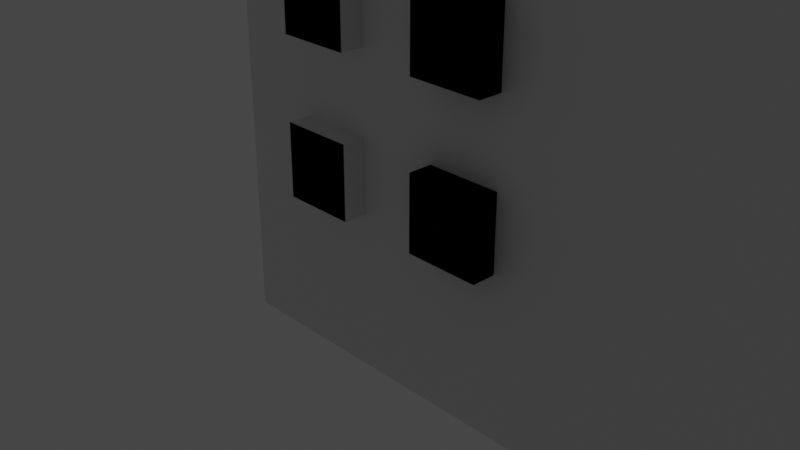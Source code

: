 # Source: Building2.blend  (saved by Blender 2.91.10; exported with 4.5.12 LTS)
import bpy
from mathutils import Matrix  # noqa: F401  (used for matrix-valued properties, if any)

bpy.ops.wm.read_factory_settings(use_empty=True)
scene = bpy.context.scene
scene.name = 'Scene'

# ---- collections
col_collection = bpy.data.collections.new('Collection'); scene.collection.children.link(col_collection)

# ---- materials (node trees are filled in below, after node groups)
mat_material = bpy.data.materials.new('Material')
mat_material.alpha_threshold = 0.0
mat_material.use_transparent_shadow = False
mat_material.line_color = (0.0, 0.0, 0.0, 1.0)

# ---- material node trees
mat_material.use_nodes = True; mat_material.node_tree.nodes.clear()
_N = mat_material.node_tree.nodes; _L = mat_material.node_tree.links
n0 = _N.new('ShaderNodeOutputMaterial'); n0.name = 'Material Output'; n0.location = (300, 300)
n1 = _N.new('ShaderNodeBsdfPrincipled'); n1.name = 'Principled BSDF'; n1.location = (10, 300)
n1.distribution = 'GGX'
n1.subsurface_method = 'BURLEY'
n1.inputs[2].default_value = 0.4
n1.inputs[3].default_value = 1.45
n1.inputs[27].default_value = (0.0, 0.0, 0.0, 1.0)
n1.inputs[28].default_value = 1.0
_L.new(n1.outputs[0], n0.inputs[0])
n0.is_active_output = True

# ---- world
world_world = bpy.data.worlds.new('World'); scene.world = world_world
world_world.use_nodes = True; world_world.node_tree.nodes.clear()
_N = world_world.node_tree.nodes; _L = world_world.node_tree.links
n0 = _N.new('ShaderNodeOutputWorld'); n0.name = 'World Output'; n0.location = (300, 300)
n1 = _N.new('ShaderNodeBackground'); n1.name = 'Background'; n1.location = (10, 300)
n1.inputs[0].default_value = (0.05088, 0.05088, 0.05088, 1.0)
_L.new(n1.outputs[0], n0.inputs[0])
n0.is_active_output = True
world_world.color = (0.05088, 0.05088, 0.05088)
world_world.use_sun_shadow = False
world_world.sun_shadow_jitter_overblur = 0.0

# ---- cameras
cam_camera = bpy.data.cameras.new('Camera')
cam_camera.clip_end = 100.0
cam_camera.ortho_scale = 7.314

# ---- lights
light_light = bpy.data.lights.new('Light', 'POINT')
light_light.transmission_factor = 0.0
light_light.energy = 1000.0
light_light.shadow_soft_size = 0.1
light_light.shadow_maximum_resolution = 0.006
light_light.use_absolute_resolution = True

# ---- meshes
me_cube = bpy.data.meshes.new('Cube')
me_cube.from_pydata([(4.993, 1.0, 8.799), (4.993, 1.0, -1.0), (4.993, -1.0, 8.799), (4.993, -1.0, -1.0), (-1.0, 1.0, 8.799), (-1.0, 1.0, -1.0), (-1.0, -1.0, 8.799), (-1.0, -1.0, -1.0), (1.996, 1.0, -1.0), (1.996, -1.0, 8.799), (1.996, -1.0, -1.0), (1.996, 1.0, 8.799), (1.996, 4.803, -1.0), (-1.0, 4.803, -1.0), (-1.0, 4.803, 8.799), (1.996, 4.803, 8.799), (-1.0, 1.0, 8.799), (1.996, 1.0, 8.799), (-1.0, 4.803, 8.799), (1.996, 4.803, 8.799), (1.996, -1.0, 9.285), (-1.0, -1.0, 9.285), (4.993, 1.0, 9.285), (4.993, -1.0, 9.285), (-1.0, 1.0, 9.285), (1.996, 1.0, 9.285), (-1.0, 1.0, 9.285), (1.996, 1.0, 9.285), (-1.0, 4.803, 9.285), (1.996, 4.803, 9.285), (1.996, -0.4786, 8.705), (-0.4786, -0.4786, 8.705), (4.471, 0.4786, 8.705), (4.471, -0.4786, 8.705), (-1.0, 1.0, 9.133), (1.996, 1.0, 9.133), (-1.0, 1.0, 9.133), (1.996, 1.0, 9.133), (-0.4786, 4.281, 8.705), (1.475, 4.281, 8.705), (1.996, -1.372, 8.799), (-1.263, -1.263, 8.799), (5.255, 1.263, 8.799), (5.255, -1.263, 8.799), (-1.372, 1.0, 8.799), (1.996, 1.372, 8.799), (-1.263, 5.065, 8.799), (-1.263, 5.065, 9.285), (2.259, 5.065, 8.799), (2.368, 1.0, 8.799), (-1.372, 1.0, 8.799), (1.996, -1.372, 9.285), (-1.263, -1.263, 9.285), (5.255, 1.263, 9.285), (5.255, -1.263, 9.285), (-1.372, 1.0, 9.285), (1.996, 1.372, 9.285), (2.259, 5.065, 9.285), (2.368, 1.0, 9.285), (-1.372, 1.0, 9.285), (1.996, -1.0, 9.133), (-1.0, -1.0, 9.133), (4.993, 1.0, 9.133), (4.993, -1.0, 9.133), (-0.4786, 1.521, 8.705), (-0.4786, 0.4786, 8.705), (1.996, 0.4786, 8.705), (1.475, 1.521, 8.705), (-1.0, 4.803, 9.133), (1.996, 4.803, 9.133), (-0.4786, 1.521, 8.705), (1.475, 1.521, 8.705), (-0.4786, 4.281, 8.705), (1.475, 4.281, 8.705)], [], [(27, 17, 49, 58), (10, 9, 6, 7), (7, 6, 4, 5), (8, 1, 3, 10), (1, 0, 2, 3), (8, 11, 0, 1), (8, 5, 13, 12), (5, 8, 10, 7), (3, 2, 9, 10), (22, 23, 54, 53), (13, 14, 15, 12), (4, 11, 17, 16), (5, 4, 14, 13), (11, 8, 12, 15), (2, 0, 42, 43), (11, 15, 19, 17), (15, 14, 18, 19), (14, 4, 16, 18), (21, 20, 60, 61), (28, 26, 36, 68), (22, 25, 35, 62), (28, 29, 57, 47), (19, 18, 46, 48), (20, 21, 52, 51), (6, 9, 40, 41), (9, 2, 43, 40), (16, 17, 27, 26), (66, 65, 31, 30), (32, 66, 30, 33), (64, 67, 39, 38), (20, 23, 63, 60), (23, 22, 62, 63), (29, 28, 68, 69), (24, 21, 61, 34), (27, 29, 69, 37), (41, 40, 51, 52), (44, 41, 52, 55), (48, 46, 47, 57), (40, 43, 54, 51), (49, 48, 57, 58), (42, 45, 56, 53), (43, 42, 53, 54), (46, 50, 59, 47), (17, 19, 48, 49), (29, 27, 58, 57), (21, 24, 55, 52), (11, 25, 56, 45), (18, 16, 50, 46), (26, 28, 47, 59), (4, 6, 41, 44), (25, 22, 53, 56), (0, 11, 45, 42), (23, 20, 51, 54), (16, 26, 59, 50), (24, 4, 44, 55), (30, 31, 61, 60), (32, 33, 63, 62), (31, 65, 34, 61), (66, 32, 62, 35), (33, 30, 60, 63), (65, 66, 35, 34), (71, 70, 36, 37), (72, 73, 69, 68), (73, 71, 37, 69), (70, 72, 68, 36), (67, 64, 70, 71), (38, 39, 73, 72), (39, 67, 71, 73), (64, 38, 72, 70)])
_uv = me_cube.uv_layers.new(name='UVMap')
_uv.uv.foreach_set('vector', [0.75, 0.5, 0.75, 0.5, 0.75, 0.5, 0.75, 0.5, 0.375, 0.875, 0.625, 0.875, 0.625, 1.0, 0.375, 1.0, 0.375, 0.0, 0.625, 0.0, 0.625, 0.25, 0.375, 0.25, 0.25, 0.5, 0.375, 0.5, 0.375, 0.75, 0.25, 0.75, 0.375, 0.5, 0.625, 0.5, 0.625, 0.75, 0.375, 0.75, 0.375, 0.375, 0.625, 0.375, 0.625, 0.5, 0.375, 0.5, 0.25, 0.5, 0.125, 0.5, 0.125, 0.5, 0.25, 0.5, 0.125, 0.5, 0.25, 0.5, 0.25, 0.75, 0.125, 0.75, 0.375, 0.75, 0.625, 0.75, 0.625, 0.875, 0.375, 0.875, 0.625, 0.5, 0.625, 0.75, 0.625, 0.75, 0.625, 0.5, 0.375, 0.25, 0.625, 0.25, 0.625, 0.375, 0.375, 0.375, 0.875, 0.5, 0.75, 0.5, 0.75, 0.5, 0.875, 0.5, 0.375, 0.25, 0.625, 0.25, 0.625, 0.25, 0.375, 0.25, 0.625, 0.375, 0.375, 0.375, 0.375, 0.375, 0.625, 0.375, 0.625, 0.75, 0.625, 0.5, 0.625, 0.5, 0.625, 0.75, 0.625, 0.375, 0.625, 0.375, 0.625, 0.375, 0.625, 0.375, 0.625, 0.375, 0.625, 0.25, 0.625, 0.25, 0.625, 0.375, 0.625, 0.25, 0.625, 0.25, 0.625, 0.25, 0.625, 0.25, 0.625, 1.0, 0.625, 0.875, 0.625, 0.875, 0.625, 1.0, 0.625, 0.25, 0.625, 0.25, 0.625, 0.25, 0.625, 0.25, 0.625, 0.5, 0.625, 0.375, 0.625, 0.375, 0.625, 0.5, 0.625, 0.25, 0.625, 0.375, 0.625, 0.375, 0.625, 0.25, 0.625, 0.375, 0.625, 0.25, 0.625, 0.25, 0.625, 0.375, 0.625, 0.875, 0.625, 1.0, 0.625, 1.0, 0.625, 0.875, 0.625, 1.0, 0.625, 0.875, 0.625, 0.875, 0.625, 1.0, 0.625, 0.875, 0.625, 0.75, 0.625, 0.75, 0.625, 0.875, 0.875, 0.5, 0.75, 0.5, 0.75, 0.5, 0.875, 0.5, 0.75, 0.5652, 0.8532, 0.5652, 0.8532, 0.6848, 0.75, 0.6848, 0.6468, 0.5652, 0.75, 0.5652, 0.75, 0.6848, 0.6468, 0.6848, 0.8532, 0.5, 0.7718, 0.5, 0.7718, 0.5, 0.8532, 0.5, 0.625, 0.875, 0.625, 0.75, 0.625, 0.75, 0.625, 0.875, 0.625, 0.75, 0.625, 0.5, 0.625, 0.5, 0.625, 0.75, 0.625, 0.375, 0.625, 0.25, 0.625, 0.25, 0.625, 0.375, 0.625, 0.25, 0.625, 0.0, 0.625, 0.0, 0.625, 0.25, 0.625, 0.375, 0.625, 0.375, 0.625, 0.375, 0.625, 0.375, 0.625, 1.0, 0.625, 0.875, 0.625, 0.875, 0.625, 1.0, 0.625, 0.25, 0.625, 0.0, 0.625, 0.0, 0.625, 0.25, 0.625, 0.375, 0.625, 0.25, 0.625, 0.25, 0.625, 0.375, 0.625, 0.875, 0.625, 0.75, 0.625, 0.75, 0.625, 0.875, 0.625, 0.375, 0.625, 0.375, 0.625, 0.375, 0.625, 0.375, 0.625, 0.5, 0.625, 0.375, 0.625, 0.375, 0.625, 0.5, 0.625, 0.75, 0.625, 0.5, 0.625, 0.5, 0.625, 0.75, 0.625, 0.25, 0.625, 0.25, 0.625, 0.25, 0.625, 0.25, 0.625, 0.375, 0.625, 0.375, 0.625, 0.375, 0.625, 0.375, 0.625, 0.375, 0.625, 0.375, 0.625, 0.375, 0.625, 0.375, 0.625, 0.0, 0.625, 0.25, 0.625, 0.25, 0.625, 0.0, 0.75, 0.5, 0.75, 0.5, 0.75, 0.5, 0.75, 0.5, 0.625, 0.25, 0.625, 0.25, 0.625, 0.25, 0.625, 0.25, 0.625, 0.25, 0.625, 0.25, 0.625, 0.25, 0.625, 0.25, 0.625, 0.25, 0.625, 0.0, 0.625, 0.0, 0.625, 0.25, 0.625, 0.375, 0.625, 0.5, 0.625, 0.5, 0.625, 0.375, 0.625, 0.5, 0.625, 0.375, 0.625, 0.375, 0.625, 0.5, 0.625, 0.75, 0.625, 0.875, 0.625, 0.875, 0.625, 0.75, 0.875, 0.5, 0.875, 0.5, 0.875, 0.5, 0.875, 0.5, 0.875, 0.5, 0.875, 0.5, 0.875, 0.5, 0.875, 0.5, 0.75, 0.6848, 0.8532, 0.6848, 0.875, 0.75, 0.75, 0.75, 0.6468, 0.5652, 0.6468, 0.6848, 0.625, 0.75, 0.625, 0.5, 0.8532, 0.6848, 0.8532, 0.5652, 0.875, 0.5, 0.875, 0.75, 0.75, 0.5652, 0.6468, 0.5652, 0.625, 0.5, 0.75, 0.5, 0.6468, 0.6848, 0.75, 0.6848, 0.75, 0.75, 0.625, 0.75, 0.8532, 0.5652, 0.75, 0.5652, 0.75, 0.5, 0.875, 0.5, 0.7718, 0.5, 0.8532, 0.5, 0.875, 0.5, 0.75, 0.5, 0.8532, 0.5, 0.7718, 0.5, 0.75, 0.5, 0.875, 0.5, 0.7718, 0.5, 0.7718, 0.5, 0.75, 0.5, 0.75, 0.5, 0.8532, 0.5, 0.8532, 0.5, 0.875, 0.5, 0.875, 0.5, 0.7718, 0.5, 0.8532, 0.5, 0.8532, 0.5, 0.7718, 0.5, 0.8532, 0.5, 0.7718, 0.5, 0.7718, 0.5, 0.8532, 0.5, 0.7718, 0.5, 0.7718, 0.5, 0.7718, 0.5, 0.7718, 0.5, 0.8532, 0.5, 0.8532, 0.5, 0.8532, 0.5, 0.8532, 0.5])
me_cube.materials.append(mat_material)
me_cube.use_remesh_preserve_volume = False
me_cube.use_remesh_preserve_attributes = False
me_cube.use_mirror_vertex_groups = False
me_cube.update()
me_x = bpy.data.meshes.new('立方体')
me_x.from_pydata([(-1.0, -1.0, -1.0), (-1.0, -1.0, 1.0), (-1.0, 1.0, -1.0), (-1.0, 1.0, 1.0), (1.0, -1.0, -1.0), (1.0, -1.0, 1.0), (1.0, 1.0, -1.0), (1.0, 1.0, 1.0)], [], [(0, 1, 3, 2), (2, 3, 7, 6), (6, 7, 5, 4), (4, 5, 1, 0), (2, 6, 4, 0), (7, 3, 1, 5)])
_uv = me_x.uv_layers.new(name='UVマップ')
_uv.uv.foreach_set('vector', [0.375, 0.0, 0.625, 0.0, 0.625, 0.25, 0.375, 0.25, 0.375, 0.25, 0.625, 0.25, 0.625, 0.5, 0.375, 0.5, 0.375, 0.5, 0.625, 0.5, 0.625, 0.75, 0.375, 0.75, 0.375, 0.75, 0.625, 0.75, 0.625, 1.0, 0.375, 1.0, 0.125, 0.5, 0.375, 0.5, 0.375, 0.75, 0.125, 0.75, 0.625, 0.5, 0.875, 0.5, 0.875, 0.75, 0.625, 0.75])
me_x.use_remesh_fix_poles = True
me_x.use_remesh_preserve_attributes = False
me_x.use_mirror_vertex_groups = False
me_x.update()
me_001 = bpy.data.meshes.new('立方体.001')
me_001.from_pydata([(-1.0, -1.0, -1.0), (-1.0, -1.0, 1.0), (-1.0, 1.0, -1.0), (-1.0, 1.0, 1.0), (1.0, -1.0, -1.0), (1.0, -1.0, 1.0), (1.0, 1.0, -1.0), (1.0, 1.0, 1.0)], [], [(0, 1, 3, 2), (2, 3, 7, 6), (6, 7, 5, 4), (4, 5, 1, 0), (2, 6, 4, 0), (7, 3, 1, 5)])
_uv = me_001.uv_layers.new(name='UVマップ')
_uv.uv.foreach_set('vector', [0.375, 0.0, 0.625, 0.0, 0.625, 0.25, 0.375, 0.25, 0.375, 0.25, 0.625, 0.25, 0.625, 0.5, 0.375, 0.5, 0.375, 0.5, 0.625, 0.5, 0.625, 0.75, 0.375, 0.75, 0.375, 0.75, 0.625, 0.75, 0.625, 1.0, 0.375, 1.0, 0.125, 0.5, 0.375, 0.5, 0.375, 0.75, 0.125, 0.75, 0.625, 0.5, 0.875, 0.5, 0.875, 0.75, 0.625, 0.75])
me_001.use_remesh_fix_poles = True
me_001.use_remesh_preserve_attributes = False
me_001.use_mirror_vertex_groups = False
me_001.update()
me_002 = bpy.data.meshes.new('立方体.002')
me_002.from_pydata([(-1.0, -1.0, -1.0), (-1.0, -1.0, 1.0), (-1.0, 1.0, -1.0), (-1.0, 1.0, 1.0), (1.0, -1.0, -1.0), (1.0, -1.0, 1.0), (1.0, 1.0, -1.0), (1.0, 1.0, 1.0)], [], [(0, 1, 3, 2), (2, 3, 7, 6), (6, 7, 5, 4), (4, 5, 1, 0), (2, 6, 4, 0), (7, 3, 1, 5)])
_uv = me_002.uv_layers.new(name='UVマップ')
_uv.uv.foreach_set('vector', [0.375, 0.0, 0.625, 0.0, 0.625, 0.25, 0.375, 0.25, 0.375, 0.25, 0.625, 0.25, 0.625, 0.5, 0.375, 0.5, 0.375, 0.5, 0.625, 0.5, 0.625, 0.75, 0.375, 0.75, 0.375, 0.75, 0.625, 0.75, 0.625, 1.0, 0.375, 1.0, 0.125, 0.5, 0.375, 0.5, 0.375, 0.75, 0.125, 0.75, 0.625, 0.5, 0.875, 0.5, 0.875, 0.75, 0.625, 0.75])
me_002.use_remesh_fix_poles = True
me_002.use_remesh_preserve_attributes = False
me_002.use_mirror_vertex_groups = False
me_002.update()
me_003 = bpy.data.meshes.new('立方体.003')
me_003.from_pydata([(-1.0, -1.0, -1.0), (-1.0, -1.0, 1.0), (-1.0, 1.0, -1.0), (-1.0, 1.0, 1.0), (1.0, -1.0, -1.0), (1.0, -1.0, 1.0), (1.0, 1.0, -1.0), (1.0, 1.0, 1.0)], [], [(0, 1, 3, 2), (2, 3, 7, 6), (6, 7, 5, 4), (4, 5, 1, 0), (2, 6, 4, 0), (7, 3, 1, 5)])
_uv = me_003.uv_layers.new(name='UVマップ')
_uv.uv.foreach_set('vector', [0.375, 0.0, 0.625, 0.0, 0.625, 0.25, 0.375, 0.25, 0.375, 0.25, 0.625, 0.25, 0.625, 0.5, 0.375, 0.5, 0.375, 0.5, 0.625, 0.5, 0.625, 0.75, 0.375, 0.75, 0.375, 0.75, 0.625, 0.75, 0.625, 1.0, 0.375, 1.0, 0.125, 0.5, 0.375, 0.5, 0.375, 0.75, 0.125, 0.75, 0.625, 0.5, 0.875, 0.5, 0.875, 0.75, 0.625, 0.75])
me_003.use_remesh_fix_poles = True
me_003.use_remesh_preserve_attributes = False
me_003.use_mirror_vertex_groups = False
me_003.update()
me_004 = bpy.data.meshes.new('立方体.004')
me_004.from_pydata([(-1.191, -3.337, -0.5704), (-1.191, -3.337, 1.43), (-1.191, -1.337, -0.5704), (-1.191, -1.337, 1.43), (0.8089, -3.337, -0.5704), (0.8089, -3.337, 1.43), (0.8089, -1.337, -0.5704), (0.8089, -1.337, 1.43), (3.015, -3.334, -0.5704), (3.015, -3.334, 1.43), (3.015, -1.334, -0.5704), (3.015, -1.334, 1.43), (5.015, -3.334, -0.5704), (5.015, -3.334, 1.43), (5.015, -1.334, -0.5704), (5.015, -1.334, 1.43), (-1.191, -3.337, -0.5704), (-1.191, -3.337, 1.43), (0.8089, -3.337, -0.5704), (0.8089, -3.337, 1.43), (3.015, -3.334, -0.5704), (3.015, -3.334, 1.43), (3.015, -1.334, -0.5704), (3.015, -1.334, 1.43), (5.015, -3.334, -0.5704), (5.015, -3.334, 1.43), (5.015, -1.334, -0.5704), (5.015, -1.334, 1.43), (5.255, 4.448, -0.5704), (5.255, 4.448, 1.43), (3.255, 4.426, -0.5704), (3.255, 4.426, 1.43), (5.232, 6.448, -0.5704), (5.232, 6.448, 1.43), (3.232, 6.425, -0.5704), (3.232, 6.425, 1.43), (5.204, 8.654, -0.5704), (5.204, 8.654, 1.43), (3.204, 8.631, -0.5704), (3.204, 8.631, 1.43), (5.182, 10.65, -0.5704), (5.182, 10.65, 1.43), (3.182, 10.63, -0.5704), (3.182, 10.63, 1.43), (-4.043, 6.257, -0.5704), (-4.043, 6.257, 1.43), (-2.043, 6.245, -0.5704), (-2.043, 6.245, 1.43), (-4.055, 4.258, -0.5704), (-4.055, 4.258, 1.43), (-2.055, 4.245, -0.5704), (-2.055, 4.245, 1.43), (-4.066, 2.051, -0.5704), (-4.066, 2.051, 1.43), (-2.066, 2.039, -0.5704), (-2.066, 2.039, 1.43), (-4.078, 0.05153, -0.5704), (-4.078, 0.05153, 1.43), (-2.078, 0.03904, -0.5704), (-2.078, 0.03904, 1.43)], [], [(0, 1, 3, 2), (2, 3, 7, 6), (6, 7, 5, 4), (4, 5, 1, 0), (2, 6, 4, 0), (7, 3, 1, 5), (8, 9, 11, 10), (10, 11, 15, 14), (14, 15, 13, 12), (12, 13, 9, 8), (10, 14, 12, 8), (15, 11, 9, 13), (18, 19, 17, 16), (20, 21, 23, 22), (22, 23, 27, 26), (26, 27, 25, 24), (24, 25, 21, 20), (22, 26, 24, 20), (27, 23, 21, 25), (28, 29, 31, 30), (30, 31, 35, 34), (34, 35, 33, 32), (32, 33, 29, 28), (30, 34, 32, 28), (35, 31, 29, 33), (36, 37, 39, 38), (38, 39, 43, 42), (42, 43, 41, 40), (40, 41, 37, 36), (38, 42, 40, 36), (43, 39, 37, 41), (44, 45, 47, 46), (46, 47, 51, 50), (50, 51, 49, 48), (48, 49, 45, 44), (46, 50, 48, 44), (51, 47, 45, 49), (52, 53, 55, 54), (54, 55, 59, 58), (58, 59, 57, 56), (56, 57, 53, 52), (54, 58, 56, 52), (59, 55, 53, 57)])
_uv = me_004.uv_layers.new(name='UVマップ')
_uv.uv.foreach_set('vector', [0.375, 0.0, 0.625, 0.0, 0.625, 0.25, 0.375, 0.25, 0.375, 0.25, 0.625, 0.25, 0.625, 0.5, 0.375, 0.5, 0.375, 0.5, 0.625, 0.5, 0.625, 0.75, 0.375, 0.75, 0.375, 0.75, 0.625, 0.75, 0.625, 1.0, 0.375, 1.0, 0.125, 0.5, 0.375, 0.5, 0.375, 0.75, 0.125, 0.75, 0.625, 0.5, 0.875, 0.5, 0.875, 0.75, 0.625, 0.75, 0.375, 0.0, 0.625, 0.0, 0.625, 0.25, 0.375, 0.25, 0.375, 0.25, 0.625, 0.25, 0.625, 0.5, 0.375, 0.5, 0.375, 0.5, 0.625, 0.5, 0.625, 0.75, 0.375, 0.75, 0.375, 0.75, 0.625, 0.75, 0.625, 1.0, 0.375, 1.0, 0.125, 0.5, 0.375, 0.5, 0.375, 0.75, 0.125, 0.75, 0.625, 0.5, 0.875, 0.5, 0.875, 0.75, 0.625, 0.75, 0.375, 0.75, 0.625, 0.75, 0.625, 1.0, 0.375, 1.0, 0.375, 0.0, 0.625, 0.0, 0.625, 0.25, 0.375, 0.25, 0.375, 0.25, 0.625, 0.25, 0.625, 0.5, 0.375, 0.5, 0.375, 0.5, 0.625, 0.5, 0.625, 0.75, 0.375, 0.75, 0.375, 0.75, 0.625, 0.75, 0.625, 1.0, 0.375, 1.0, 0.125, 0.5, 0.375, 0.5, 0.375, 0.75, 0.125, 0.75, 0.625, 0.5, 0.875, 0.5, 0.875, 0.75, 0.625, 0.75, 0.375, 0.0, 0.625, 0.0, 0.625, 0.25, 0.375, 0.25, 0.375, 0.25, 0.625, 0.25, 0.625, 0.5, 0.375, 0.5, 0.375, 0.5, 0.625, 0.5, 0.625, 0.75, 0.375, 0.75, 0.375, 0.75, 0.625, 0.75, 0.625, 1.0, 0.375, 1.0, 0.125, 0.5, 0.375, 0.5, 0.375, 0.75, 0.125, 0.75, 0.625, 0.5, 0.875, 0.5, 0.875, 0.75, 0.625, 0.75, 0.375, 0.0, 0.625, 0.0, 0.625, 0.25, 0.375, 0.25, 0.375, 0.25, 0.625, 0.25, 0.625, 0.5, 0.375, 0.5, 0.375, 0.5, 0.625, 0.5, 0.625, 0.75, 0.375, 0.75, 0.375, 0.75, 0.625, 0.75, 0.625, 1.0, 0.375, 1.0, 0.125, 0.5, 0.375, 0.5, 0.375, 0.75, 0.125, 0.75, 0.625, 0.5, 0.875, 0.5, 0.875, 0.75, 0.625, 0.75, 0.375, 0.0, 0.625, 0.0, 0.625, 0.25, 0.375, 0.25, 0.375, 0.25, 0.625, 0.25, 0.625, 0.5, 0.375, 0.5, 0.375, 0.5, 0.625, 0.5, 0.625, 0.75, 0.375, 0.75, 0.375, 0.75, 0.625, 0.75, 0.625, 1.0, 0.375, 1.0, 0.125, 0.5, 0.375, 0.5, 0.375, 0.75, 0.125, 0.75, 0.625, 0.5, 0.875, 0.5, 0.875, 0.75, 0.625, 0.75, 0.375, 0.0, 0.625, 0.0, 0.625, 0.25, 0.375, 0.25, 0.375, 0.25, 0.625, 0.25, 0.625, 0.5, 0.375, 0.5, 0.375, 0.5, 0.625, 0.5, 0.625, 0.75, 0.375, 0.75, 0.375, 0.75, 0.625, 0.75, 0.625, 1.0, 0.375, 1.0, 0.125, 0.5, 0.375, 0.5, 0.375, 0.75, 0.125, 0.75, 0.625, 0.5, 0.875, 0.5, 0.875, 0.75, 0.625, 0.75])
me_004.use_remesh_fix_poles = True
me_004.use_remesh_preserve_attributes = False
me_004.use_mirror_vertex_groups = False
me_004.update()

# ---- objects
ob_cube = bpy.data.objects.new('Cube', me_cube)
ob_light = bpy.data.objects.new('Light', light_light)
ob_camera = bpy.data.objects.new('Camera', cam_camera)
ob_x = bpy.data.objects.new('立方体', me_x)
ob_001 = bpy.data.objects.new('立方体.001', me_001)
ob_002 = bpy.data.objects.new('立方体.002', me_002)
ob_003 = bpy.data.objects.new('立方体.003', me_003)
ob_004 = bpy.data.objects.new('立方体.004', me_004)

# ---- transforms, parenting, visibility, modifiers, constraints
ob_cube.location = (0.0, 0.0, 0.0)
ob_cube.lock_rotations_4d = False
ob_cube.empty_display_type = 'ARROWS'
ob_cube.lineart.crease_threshold = 0.0
_m = ob_cube.modifiers.new('Array', 'ARRAY')
_m.count = 1
_m.relative_offset_displace = (1.0, -0.2, 0.0)
_m = ob_cube.modifiers.new('ブーリアン', 'BOOLEAN')
ob_light.location = (4.076, 1.005, 5.904)
ob_light.rotation_euler = (0.6503, 0.05522, 1.866)
ob_light.lock_rotations_4d = False
ob_light.empty_display_type = 'ARROWS'
ob_light.color = (0.0, 0.0, 0.0, 0.0)
ob_light.lineart.crease_threshold = 0.0
ob_camera.location = (7.359, -6.926, 4.958)
ob_camera.rotation_euler = (1.109, 0.0, 0.8149)
ob_camera.lock_rotations_4d = False
ob_camera.empty_display_type = 'ARROWS'
ob_camera.color = (0.0, 0.0, 0.0, 0.0)
ob_camera.display_type = 'WIRE'
ob_camera.lineart.crease_threshold = 0.0
ob_x.location = (0.02216, -0.2502, -0.07323)
ob_x.scale = (0.3689, 0.3689, 0.3689)
ob_x.lineart.crease_threshold = 0.0
ob_001.location = (-0.1179, -0.2502, -0.07323)
ob_001.scale = (0.3689, 0.3689, 0.3689)
ob_001.lineart.crease_threshold = 0.0
ob_002.location = (1.359, -0.237, 0.02072)
ob_002.scale = (0.3689, 0.3689, 0.3689)
ob_002.lineart.crease_threshold = 0.0
ob_003.location = (-0.08494, -0.2225, -0.07524)
ob_003.scale = (0.3689, 0.3689, 0.3689)
ob_003.lineart.crease_threshold = 0.0
ob_004.location = (0.3233, -0.007716, 0.8151)
ob_004.scale = (0.3689, 0.3689, 0.3689)
ob_004.lineart.crease_threshold = 0.0
_m = ob_004.modifiers.new('配列', 'ARRAY')
_m.count = 5
_m.relative_offset_displace = (-6.333e-08, 3.725e-09, 2.1)

# ---- collection membership
col_collection.objects.link(ob_cube)
col_collection.objects.link(ob_light)
col_collection.objects.link(ob_camera)
col_collection.objects.link(ob_x)
col_collection.objects.link(ob_001)
col_collection.objects.link(ob_002)
col_collection.objects.link(ob_003)
col_collection.objects.link(ob_004)

# ---- scene / render settings (as saved in the file)
scene.camera = ob_camera
scene.frame_start = 1; scene.frame_end = 250; scene.frame_set(1)
scene.render.engine = 'BLENDER_EEVEE_NEXT'
scene.cycles.use_denoising = False
scene.cycles.samples = 128
scene.cycles.sampling_pattern = 'TABULATED_SOBOL'
scene.cycles.use_adaptive_sampling = False
scene.cycles.use_light_tree = False
scene.view_settings.view_transform = 'Filmic'
bpy.context.view_layer.update()
